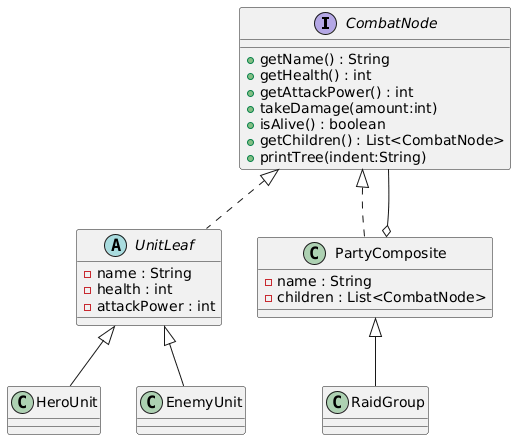

The diagram above was rendered by PlantUML. Its source (embedded in the PNG):
@startuml
interface CombatNode {
    +getName() : String
    +getHealth() : int
    +getAttackPower() : int
    +takeDamage(amount:int)
    +isAlive() : boolean
    +getChildren() : List<CombatNode>
    +printTree(indent:String)
}

abstract class UnitLeaf {
    -name : String
    -health : int
    -attackPower : int
}

class HeroUnit
class EnemyUnit

class PartyComposite {
    -name : String
    -children : List<CombatNode>
}

class RaidGroup

CombatNode <|.. UnitLeaf
UnitLeaf <|-- HeroUnit
UnitLeaf <|-- EnemyUnit

CombatNode <|.. PartyComposite
PartyComposite <|-- RaidGroup

PartyComposite o-- CombatNode
@enduml